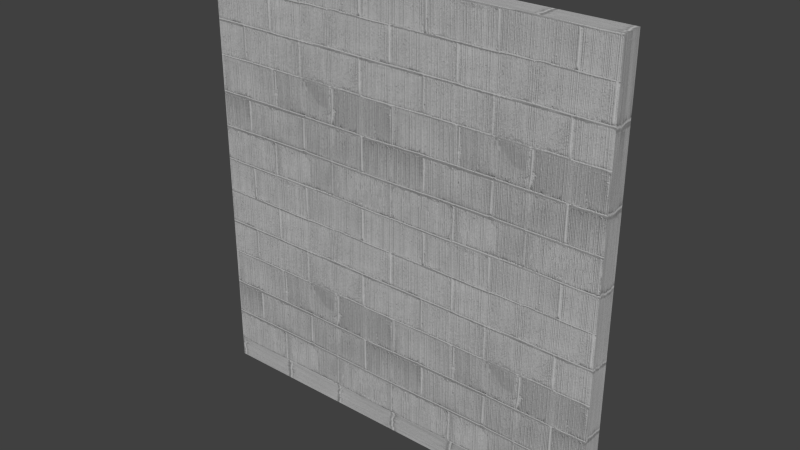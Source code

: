 # Source: Wall.blend  (saved by Blender 2.78.0; exported with 4.5.12 LTS)
import bpy
from mathutils import Matrix  # noqa: F401  (used for matrix-valued properties, if any)

bpy.ops.wm.read_factory_settings(use_empty=True)
scene = bpy.context.scene
scene.name = 'Scene'

# ---- collections
col_collection_1 = bpy.data.collections.new('Collection 1'); scene.collection.children.link(col_collection_1)

# ---- images (referenced by path relative to the original .blend; pixels are not part of the script)
import os
ASSET_DIR = os.environ.get("B2B_ASSET_DIR", "")  # directory of the original .blend (textures are referenced by path, not embedded)
HERE = os.path.dirname(os.path.abspath(__file__))  # packed textures are extracted next to this script under _unpacked/

def load_image(name, relpath, width, height, colorspace="sRGB"):
    """Load a texture the original file referenced (path relative to the .blend, or extracted next to this script)."""
    p = next((c for c in (os.path.join(HERE, relpath), os.path.join(ASSET_DIR, relpath)) if relpath and os.path.exists(c)), "")
    if p:
        img = bpy.data.images.load(p, check_existing=True)
        img.name = name
    else:  # same state as the original file: an image datablock whose file is absent (Cycles renders it pink)
        img = bpy.data.images.new(name, width, height)
        img.source = "FILE"
        img.filepath = "//" + (relpath or name)
    img.colorspace_settings.name = colorspace
    return img
img_cinder_block_pxr128_bmp_tif = load_image('Cinder_block_pxr128_bmp.tif', '_unpacked/Cinder_block_pxr128_bmp.5d7294ba.tif', 1024, 1024, 'sRGB')

# ---- materials (node trees are filled in below, after node groups)
mat_material = bpy.data.materials.new('Material')
mat_material.alpha_threshold = 0.0
mat_material.roughness = 0.5

# ---- material node trees
mat_material.use_nodes = True; mat_material.node_tree.nodes.clear()
_N = mat_material.node_tree.nodes; _L = mat_material.node_tree.links
n0 = _N.new('ShaderNodeOutputMaterial'); n0.name = 'Material Output'; n0.location = (300, 300)
n1 = _N.new('ShaderNodeBsdfDiffuse'); n1.name = 'Diffuse BSDF'; n1.location = (10, 300)
n2 = _N.new('ShaderNodeTexImage'); n2.name = 'Image Texture'; n2.location = (-180, 300)
n2.width = 140
n2.image = img_cinder_block_pxr128_bmp_tif
_L.new(n1.outputs[0], n0.inputs[0])
_L.new(n2.outputs[0], n1.inputs[0])
n0.is_active_output = True

# ---- world
world_world = bpy.data.worlds.new('World'); scene.world = world_world
world_world.color = (0.05088, 0.05088, 0.05088)
world_world.use_sun_shadow = False
world_world.sun_shadow_jitter_overblur = 0.0
world_world.cycles.sampling_method = 'NONE'
world_world.cycles.sample_map_resolution = 256

# ---- meshes
me_lod_a_wall = bpy.data.meshes.new('LOD_A_Wall')
me_lod_a_wall.from_pydata([(0.0, 0.0, 0.0), (4.0, 0.0, 0.0), (4.0, 0.0, 4.0), (0.0, 0.0, 4.0), (0.0, 0.0, 0.0), (0.0, 0.0, -0.2), (4.0, 0.0, -0.2), (4.0, -0.2, 0.0), (4.0, -0.2, 4.0), (0.0, -0.2, 4.0), (0.0, -0.2, 0.0), (0.0, -0.2, -0.2), (4.0, -0.2, -0.2)], [(0, 5)], [(6, 5, 4, 1), (2, 1, 4, 3), (12, 7, 10, 11), (8, 9, 10, 7), (3, 9, 8, 2), (1, 7, 12, 6), (6, 12, 11, 5), (4, 10, 9, 3), (2, 8, 7, 1), (5, 11, 10, 4)])
_uv = me_lod_a_wall.uv_layers.new(name='UVMap')
_uv.uv.foreach_set('vector', [0.0, 0.0, 1.0, 0.0, 1.0, 1.0, 0.0, 1.0, 1.5, -0.5, 1.5, 1.5, -0.5, 1.5, -0.5, -0.5, 0.0, 0.0, 1.0, 0.0, 1.0, 1.0, 0.0, 1.0, -0.5, -0.5, 1.5, -0.5, 1.5, 1.5, -0.5, 1.5, 0.0, 0.0, 1.0, 0.0, 1.0, 1.0, 0.0, 1.0, 0.0, 0.0, 1.0, 0.0, 1.0, 1.0, 0.0, 1.0, 0.0, 0.0, 1.0, 0.0, 1.0, 1.0, 0.0, 1.0, 0.0, 0.0, 1.0, 0.0, 1.0, 1.0, 0.0, 1.0, 0.0, 0.0, 1.0, 0.0, 1.0, 1.0, 0.0, 1.0, 0.0, 0.0, 1.0, 0.0, 1.0, 1.0, 0.0, 1.0])
me_lod_a_wall.materials.append(mat_material)
me_lod_a_wall.use_remesh_preserve_volume = False
me_lod_a_wall.use_remesh_preserve_attributes = False
me_lod_a_wall.use_mirror_vertex_groups = False
me_lod_a_wall.update()

# ---- objects
ob_lod_a_wall = bpy.data.objects.new('LOD_A_Wall', me_lod_a_wall)

# ---- transforms, parenting, visibility, modifiers, constraints
ob_lod_a_wall.location = (0.0, 0.0, 0.0)
ob_lod_a_wall.lineart.crease_threshold = 0.0

# ---- collection membership
col_collection_1.objects.link(ob_lod_a_wall)

# ---- scene / render settings (as saved in the file)
scene.frame_start = 1; scene.frame_end = 250; scene.frame_set(1)
scene.render.engine = 'CYCLES'
scene.render.resolution_percentage = 50
scene.render.dither_intensity = 0.0
scene.cycles.use_denoising = False
scene.cycles.samples = 10
scene.cycles.sampling_pattern = 'TABULATED_SOBOL'
scene.cycles.light_sampling_threshold = 0.0
scene.cycles.use_adaptive_sampling = False
scene.cycles.use_light_tree = False
scene.cycles.blur_glossy = 0.0
scene.cycles.pixel_filter_type = 'GAUSSIAN'
scene.cycles.sample_clamp_indirect = 0.0
scene.view_settings.view_transform = 'Standard'
bpy.context.view_layer.update()

# ---- added for rendering (the .blend has no active camera and no usable light): camera, sun
cam_auto = bpy.data.cameras.new('AutoCamera')
cam_auto.lens = 50.0
cam_auto.sensor_width = 36.0
cam_auto.clip_end = 1000.0
ob_auto_camera = bpy.data.objects.new('AutoCamera', cam_auto)
scene.collection.objects.link(ob_auto_camera)
ob_auto_camera.location = (7.36949, -6.54339, 6.19559)
ob_auto_camera.rotation_euler = (1.09748, -7.21219e-08, 0.694738)
scene.camera = ob_auto_camera
light_auto_sun = bpy.data.lights.new('AutoSun', 'SUN')
light_auto_sun.energy = 3.0
light_auto_sun.angle = 0.0523599
ob_auto_sun = bpy.data.objects.new('AutoSun', light_auto_sun)
scene.collection.objects.link(ob_auto_sun)
ob_auto_sun.rotation_euler = (0.872665, 0.174533, 0.523599)
bpy.context.view_layer.update()
